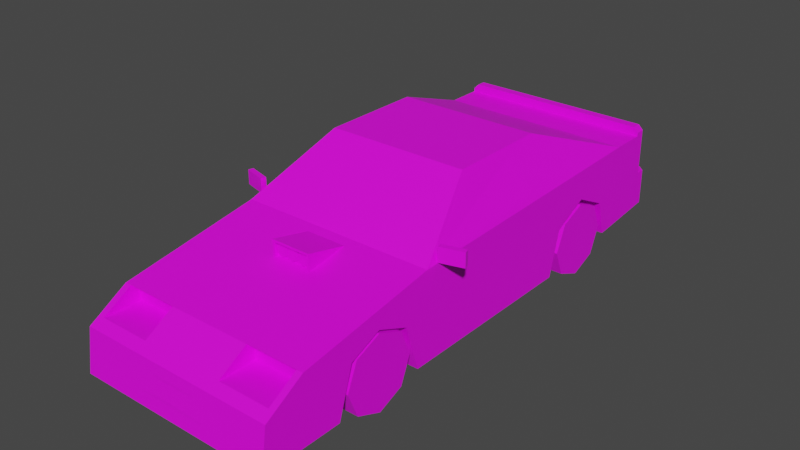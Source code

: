 # Source: Veh_Muscle_Car_03_Blue.blend  (saved by Blender 2.90.8; exported with 4.5.12 LTS)
import bpy
from mathutils import Matrix  # noqa: F401  (used for matrix-valued properties, if any)

bpy.ops.wm.read_factory_settings(use_empty=True)
scene = bpy.context.scene
scene.name = 'Scene'

# ---- collections
col_collection = bpy.data.collections.new('Collection'); scene.collection.children.link(col_collection)

# ---- images (referenced by path relative to the original .blend; pixels are not part of the script)
import os
ASSET_DIR = os.environ.get("B2B_ASSET_DIR", "")  # directory of the original .blend (textures are referenced by path, not embedded)
HERE = os.path.dirname(os.path.abspath(__file__))  # packed textures are extracted next to this script under _unpacked/

def load_image(name, relpath, width, height, colorspace="sRGB"):
    """Load a texture the original file referenced (path relative to the .blend, or extracted next to this script)."""
    p = next((c for c in (os.path.join(HERE, relpath), os.path.join(ASSET_DIR, relpath)) if relpath and os.path.exists(c)), "")
    if p:
        img = bpy.data.images.load(p, check_existing=True)
        img.name = name
    else:  # same state as the original file: an image datablock whose file is absent (Cycles renders it pink)
        img = bpy.data.images.new(name, width, height)
        img.source = "FILE"
        img.filepath = "//" + (relpath or name)
    img.colorspace_settings.name = colorspace
    return img
img_city_vehicles_pallete_png = load_image('city_vehicles_pallete.png', 'city_vehicles_pallete.png', 1024, 1024, 'sRGB')

# ---- materials (node trees are filled in below, after node groups)
mat_material_001 = bpy.data.materials.new('Material.001')
mat_material_001.use_transparent_shadow = False

# ---- material node trees
mat_material_001.use_nodes = True; mat_material_001.node_tree.nodes.clear()
_N = mat_material_001.node_tree.nodes; _L = mat_material_001.node_tree.links
n0 = _N.new('ShaderNodeBsdfPrincipled'); n0.name = 'Principled BSDF'; n0.location = (10, 300)
n0.distribution = 'GGX'
n0.subsurface_method = 'BURLEY'
n0.inputs[3].default_value = 1.45
n0.inputs[27].default_value = (0.0, 0.0, 0.0, 1.0)
n0.inputs[28].default_value = 1.0
n1 = _N.new('ShaderNodeOutputMaterial'); n1.name = 'Material Output'; n1.location = (300, 300)
n2 = _N.new('ShaderNodeTexImage'); n2.name = 'Image Texture'; n2.location = (-329, 48)
n2.image = img_city_vehicles_pallete_png
n2.interpolation = 'Closest'
_L.new(n0.outputs[0], n1.inputs[0])
_L.new(n2.outputs[0], n0.inputs[0])
n1.is_active_output = True

# ---- world
world_world = bpy.data.worlds.new('World'); scene.world = world_world
world_world.use_nodes = True; world_world.node_tree.nodes.clear()
_N = world_world.node_tree.nodes; _L = world_world.node_tree.links
n0 = _N.new('ShaderNodeOutputWorld'); n0.name = 'World Output'; n0.location = (300, 300)
n1 = _N.new('ShaderNodeBackground'); n1.name = 'Background'; n1.location = (10, 300)
n1.inputs[0].default_value = (0.05088, 0.05088, 0.05088, 1.0)
_L.new(n1.outputs[0], n0.inputs[0])
n0.is_active_output = True
world_world.color = (0.05088, 0.05088, 0.05088)
world_world.use_sun_shadow = False
world_world.sun_shadow_jitter_overblur = 0.0

# ---- meshes
me_plane = bpy.data.meshes.new('Plane')
me_plane.from_pydata([(0.308, -0.997, 0.3208), (0.308, -0.8365, 0.3893), (0.308, -0.6726, 0.3208), (0.308, 0.4506, 0.3134), (0.308, 0.6324, 0.4017), (0.308, 0.8141, 0.3134), (0.5044, -1.481, 0.08363), (0.5044, 1.187, 0.5633), (0.5044, 1.187, 0.1604), (0.489, -0.4472, 0.5548), (0.5044, -0.5428, 0.08363), (0.5044, -0.1356, 0.08363), (0.3783, -0.126, 0.7559), (0.5044, 0.9575, 0.1379), (0.4456, 0.8427, 0.607), (0.3395, 0.4116, 0.771), (0.5044, 0.3885, 0.08363), (0.5044, -1.255, 0.4128), (0.5044, -1.451, 0.2965), (0.4729, -1.255, 0.4128), (0.2111, -1.255, 0.4128), (0.2111, -1.402, 0.3255), (0.4729, -1.402, 0.3255), (0.4601, -1.215, 0.3999), (0.224, -1.215, 0.3999), (0.224, -1.215, 0.3384), (0.4601, -1.215, 0.3384), (0.5044, 0.6324, 0.4017), (0.5044, 0.8141, 0.3134), (0.5044, 0.4506, 0.3134), (0.308, 0.6331, 0.1072), (0.308, 0.8653, 0.1291), (0.5044, 0.8653, 0.1291), (0.308, 0.39, 0.08377), (0.5044, 0.39, 0.08377), (0.5044, -0.8365, 0.3893), (0.5044, -0.6726, 0.3208), (0.5044, -0.997, 0.3208), (0.308, -0.8365, 0.08363), (0.308, -0.5984, 0.08363), (0.5044, -0.5984, 0.08363), (0.308, -1.071, 0.08363), (0.5044, -1.071, 0.08363), (0.4729, -1.215, 0.4128), (0.2111, -1.215, 0.4128), (0.2111, -1.215, 0.3255), (0.4729, -1.215, 0.3255), (0.3338, -1.215, 0.3999), (0.3338, -1.215, 0.3384), (0.3556, -1.215, 0.3384), (0.3556, -1.215, 0.3999), (0.378, 0.2091, 0.7558), (0.4895, 0.2091, 0.5728), (0.5044, 0.3156, 0.08363), (0.3409, -0.1608, 0.7658), (0.4647, -0.5176, 0.5428), (0.3632, 0.3156, 0.7816), (0.5044, 0.3156, 0.5478), (0.3632, -0.1356, 0.7816), (0.5044, -0.5428, 0.527), (0.5044, 1.187, 0.3457), (0.4686, 1.267, 0.1679), (0.5044, 1.232, 0.1646), (0.5044, 1.232, 0.3457), (0.4686, 1.267, 0.3457), (0.5044, 1.139, 0.5633), (0.4796, 1.187, 0.6068), (0.5044, 1.187, 0.5819), (0.5044, 1.139, 0.5819), (0.4796, 1.139, 0.6068), (0.4646, 1.187, 0.5321), (0.4646, 1.187, 0.4032), (0.07784, 1.267, 0.2158), (0.07784, 1.267, 0.3045), (0.5044, 0.9575, 0.5633), (0.3632, 0.3838, 0.7816), (0.5044, -1.286, 0.2796), (0.5044, -1.286, 0.2446), (0.5044, -1.191, 0.2446), (0.5044, -1.191, 0.2796), (0.3001, -1.466, 0.1881), (0.3001, -1.472, 0.1464), (0.4057, -1.472, 0.1464), (0.4057, -1.466, 0.1881), (0.1465, -1.458, 0.2475), (0.2405, -1.472, 0.1464), (0.07798, -1.459, 0.2348), (0.07798, -1.471, 0.1593), (0.4646, 1.17, 0.5321), (0.4646, 1.17, 0.4032), (0.2822, 1.17, 0.5138), (0.3222, 1.17, 0.4907), (0.2422, 1.17, 0.4907), (0.2422, 1.17, 0.4445), (0.3222, 1.17, 0.4445), (0.2822, 1.17, 0.4214), (0.3877, 1.17, 0.5097), (0.4206, 1.17, 0.4907), (0.3806, 1.17, 0.5138), (0.3406, 1.17, 0.4907), (0.3591, 1.17, 0.5015), (0.3406, 1.17, 0.4445), (0.4206, 1.17, 0.4445), (0.3806, 1.17, 0.4214), (0.3788, 1.17, 0.4676), (0.2822, 1.17, 0.4676), (0.5044, 1.009, 0.3347), (0.5044, 1.009, 0.2993), (0.5044, 1.111, 0.2993), (0.5044, 1.111, 0.3347), (-0.308, -0.997, 0.3208), (-0.308, -0.8365, 0.3893), (-0.308, -0.6726, 0.3208), (-0.308, 0.4506, 0.3134), (-0.308, 0.6324, 0.4017), (-0.308, 0.8141, 0.3134), (-0.5044, -1.481, 0.08363), (-0.5044, 1.187, 0.5633), (-0.5044, 1.187, 0.1604), (-0.489, -0.4472, 0.5548), (-0.5044, -0.5428, 0.08363), (-0.5044, -0.1356, 0.08363), (-0.3783, -0.126, 0.7559), (-0.5044, 0.9575, 0.1379), (-0.4456, 0.8427, 0.607), (-0.3395, 0.4116, 0.771), (-0.5044, 0.3885, 0.08363), (0.0, -1.481, 0.08363), (0.0, 1.187, 0.5633), (0.0, 1.187, 0.1604), (0.0, -0.5428, 0.527), (0.0, -0.5428, 0.08363), (0.0, -0.1356, 0.08363), (0.0, -0.1356, 0.7816), (0.0, 0.9575, 0.1379), (0.0, 0.9575, 0.5633), (0.0, 0.3838, 0.7816), (0.0, 0.3885, 0.08363), (-0.5044, -1.255, 0.4128), (-0.5044, -1.451, 0.2965), (0.0, -1.451, 0.2965), (0.0, -1.255, 0.4128), (-0.4729, -1.255, 0.4128), (-0.2111, -1.255, 0.4128), (-0.2111, -1.402, 0.3255), (-0.4729, -1.402, 0.3255), (-0.4601, -1.215, 0.3999), (-0.224, -1.215, 0.3999), (-0.224, -1.215, 0.3384), (-0.4601, -1.215, 0.3384), (-0.5044, 0.6324, 0.4017), (-0.5044, 0.8141, 0.3134), (-0.5044, 0.4506, 0.3134), (-0.308, 0.6331, 0.1072), (-0.308, 0.8653, 0.1291), (-0.5044, 0.8653, 0.1291), (-0.308, 0.39, 0.08377), (-0.5044, 0.39, 0.08377), (-0.5044, -0.8365, 0.3893), (-0.5044, -0.6726, 0.3208), (-0.5044, -0.997, 0.3208), (-0.308, -0.8365, 0.08363), (-0.308, -0.5984, 0.08363), (-0.5044, -0.5984, 0.08363), (-0.308, -1.071, 0.08363), (-0.5044, -1.071, 0.08363), (-0.4729, -1.215, 0.4128), (-0.2111, -1.215, 0.4128), (-0.2111, -1.215, 0.3255), (-0.4729, -1.215, 0.3255), (-0.3338, -1.215, 0.3999), (-0.3338, -1.215, 0.3384), (-0.3556, -1.215, 0.3384), (-0.3556, -1.215, 0.3999), (-0.378, 0.2091, 0.7558), (-0.4895, 0.2091, 0.5728), (-0.5044, 0.3156, 0.08363), (-0.3409, -0.1608, 0.7658), (-0.4647, -0.5176, 0.5428), (-0.3632, 0.3156, 0.7816), (-0.5044, 0.3156, 0.5478), (-0.3632, -0.1356, 0.7816), (-0.5044, -0.5428, 0.527), (0.0, -0.1608, 0.7658), (0.0, -0.5176, 0.5428), (-0.5044, 1.187, 0.3457), (0.0, 1.187, 0.3457), (0.0, 1.267, 0.1679), (0.0, 1.267, 0.3457), (-0.4686, 1.267, 0.1679), (-0.5044, 1.232, 0.1646), (-0.5044, 1.232, 0.3457), (-0.4686, 1.267, 0.3457), (-0.5044, 1.139, 0.5633), (0.0, 1.139, 0.5633), (0.0, 1.187, 0.6068), (0.0, 1.139, 0.6068), (-0.4796, 1.187, 0.6068), (-0.5044, 1.187, 0.5819), (-0.5044, 1.139, 0.5819), (-0.4796, 1.139, 0.6068), (0.0, 1.187, 0.4032), (0.0, 1.187, 0.5321), (-0.4646, 1.187, 0.5321), (-0.4646, 1.187, 0.4032), (0.0, 1.139, 0.5819), (-0.07784, 1.267, 0.2158), (-0.07784, 1.267, 0.3045), (0.0, 1.267, 0.3045), (0.0, 1.267, 0.2158), (-0.5044, 0.9575, 0.5633), (-0.3632, 0.3838, 0.7816), (0.0, 0.8427, 0.607), (0.0, 0.4116, 0.771), (-0.5044, -1.286, 0.2796), (-0.5044, -1.286, 0.2446), (-0.5044, -1.191, 0.2446), (-0.5044, -1.191, 0.2796), (-0.3001, -1.466, 0.1881), (-0.3001, -1.472, 0.1464), (-0.4057, -1.472, 0.1464), (-0.4057, -1.466, 0.1881), (0.0, -1.458, 0.2475), (0.0, -1.472, 0.1464), (-0.1465, -1.458, 0.2475), (-0.2405, -1.472, 0.1464), (0.0, -1.459, 0.2348), (0.0, -1.471, 0.1593), (-0.07798, -1.459, 0.2348), (-0.07798, -1.471, 0.1593), (0.0, 1.17, 0.4032), (0.0, 1.17, 0.5321), (-0.4646, 1.17, 0.5321), (-0.4646, 1.17, 0.4032), (-0.2822, 1.17, 0.5138), (-0.3222, 1.17, 0.4907), (-0.2422, 1.17, 0.4907), (-0.2422, 1.17, 0.4445), (-0.3222, 1.17, 0.4445), (-0.2822, 1.17, 0.4214), (-0.3877, 1.17, 0.5097), (-0.4206, 1.17, 0.4907), (-0.3806, 1.17, 0.5138), (-0.3406, 1.17, 0.4907), (-0.3591, 1.17, 0.5015), (-0.3406, 1.17, 0.4445), (-0.4206, 1.17, 0.4445), (-0.3806, 1.17, 0.4214), (-0.3788, 1.17, 0.4676), (-0.2822, 1.17, 0.4676), (-0.5044, 1.009, 0.3347), (-0.5044, 1.009, 0.2993), (-0.5044, 1.111, 0.2993), (-0.5044, 1.111, 0.3347), (0.5047, -0.4788, 0.5333), (0.5047, -0.4788, 0.6061), (0.4976, -0.4532, 0.5333), (0.4976, -0.4532, 0.6061), (0.6204, -0.4464, 0.5333), (0.6204, -0.4464, 0.6061), (0.6132, -0.4209, 0.5333), (0.6132, -0.4209, 0.6061), (-0.5047, -0.4788, 0.5333), (-0.5047, -0.4788, 0.6061), (-0.4976, -0.4532, 0.5333), (-0.4976, -0.4532, 0.6061), (-0.6204, -0.4464, 0.5333), (-0.6204, -0.4464, 0.6061), (-0.6132, -0.4209, 0.5333), (-0.6132, -0.4209, 0.6061), (-0.0592, -0.791, 0.5223), (-0.0592, -0.791, 0.5539), (-0.03182, -0.791, 0.5381), (-0.03182, -0.791, 0.5065), (-0.0592, -0.791, 0.4906), (-0.08658, -0.791, 0.5065), (-0.08658, -0.791, 0.5381), (0.0002386, -0.791, 0.5223), (0.0002386, -0.791, 0.5539), (0.02762, -0.791, 0.5381), (0.02762, -0.791, 0.5065), (0.0002386, -0.791, 0.4906), (-0.02714, -0.791, 0.5065), (-0.02714, -0.791, 0.5381), (0.05908, -0.791, 0.5223), (0.05908, -0.791, 0.5539), (0.08645, -0.791, 0.5381), (0.08645, -0.791, 0.5065), (0.05908, -0.791, 0.4906), (0.0317, -0.791, 0.5065), (0.0317, -0.791, 0.5381), (-0.1028, -0.8033, 0.4771), (-0.09132, -0.8033, 0.5559), (-0.1028, -0.5918, 0.5107), (-0.1028, -0.5918, 0.5187), (0.1028, -0.8033, 0.4771), (0.09132, -0.8033, 0.5559), (0.1028, -0.5918, 0.5107), (0.1028, -0.5918, 0.5187), (-0.1028, -0.8033, 0.5674), (-0.09132, -0.8033, 0.4839), (0.1028, -0.8033, 0.5674), (0.09132, -0.8033, 0.4839), (-0.09132, -0.7843, 0.4872), (0.09132, -0.7843, 0.4872), (-0.09132, -0.7843, 0.5559), (0.09132, -0.7843, 0.5559), (0.08645, -0.7843, 0.5381), (0.05908, -0.7843, 0.5539), (0.0317, -0.7843, 0.5381), (0.08645, -0.7843, 0.5065), (0.0317, -0.7843, 0.534), (0.0317, -0.7843, 0.5065), (0.05908, -0.7843, 0.4906), (0.02762, -0.7843, 0.5381), (0.0002386, -0.7843, 0.5539), (-0.02714, -0.7843, 0.5381), (-0.01867, -0.7843, 0.543), (0.02762, -0.7843, 0.5065), (-0.02714, -0.7843, 0.5065), (0.02762, -0.7843, 0.5347), (0.0002386, -0.7843, 0.4906), (-0.03182, -0.7843, 0.5381), (-0.0592, -0.7843, 0.5539), (-0.04998, -0.7843, 0.5485), (-0.08658, -0.7843, 0.5381), (-0.06406, -0.7843, 0.5511), (-0.03182, -0.7843, 0.5065), (-0.08658, -0.7843, 0.5065), (-0.0592, -0.7843, 0.4906)], [], [(0, 1, 35, 37), (1, 2, 36, 35), (2, 39, 40, 36), (3, 4, 27, 29), (4, 5, 28, 27), (5, 31, 32, 28), (74, 13, 107, 106, 109, 60, 7, 65), (6, 18, 83, 82, 81, 127), (11, 53, 57, 59, 10), (15, 14, 212, 213), (7, 60, 186, 201, 71, 70, 202, 128), (17, 18, 77, 76, 79, 78, 42, 37, 35, 36, 40, 10, 59), (11, 10, 131, 132), (16, 53, 11, 132, 137), (55, 54, 183, 184), (74, 65, 194, 135), (58, 56, 75, 136, 133), (13, 32, 31, 30, 33, 34, 16, 137, 134), (8, 13, 134, 129), (9, 52, 51, 12), (140, 18, 17, 19, 22, 21, 20, 141), (17, 59, 130, 141, 20, 19), (24, 25, 48, 47), (22, 19, 43, 46), (20, 21, 45, 44), (21, 22, 46, 45), (19, 20, 44, 43), (30, 3, 33), (30, 4, 3), (30, 5, 4), (33, 3, 29, 34), (31, 5, 30), (38, 0, 41), (38, 1, 0), (38, 2, 1), (41, 0, 37, 42), (39, 2, 38), (10, 40, 39, 38, 41, 42, 6, 127, 131), (24, 47, 50, 23, 43, 44), (25, 24, 44, 45), (26, 49, 48, 25, 45, 46), (23, 26, 46, 43), (47, 48, 49, 50), (50, 49, 26, 23), (57, 53, 16, 34, 29, 27, 28, 32, 13, 74), (56, 57, 74, 75), (9, 12, 58, 59), (12, 51, 56, 58), (52, 9, 59, 57), (51, 52, 57, 56), (54, 55, 59, 58), (55, 184, 130, 59), (183, 54, 58, 133), (60, 8, 62, 63), (186, 60, 63, 64, 188), (188, 64, 61, 187, 209, 72, 73, 208), (61, 64, 63, 62), (8, 129, 187, 61, 62), (65, 7, 67, 68), (194, 65, 68, 205), (196, 69, 66, 195), (66, 69, 68, 67), (7, 128, 195, 66, 67), (205, 68, 69, 196), (70, 71, 89, 88), (202, 70, 88, 231), (71, 201, 230, 89), (208, 73, 72, 209), (14, 15, 75, 74), (15, 213, 136, 75), (212, 14, 74, 135), (42, 78, 77, 18, 6), (78, 79, 76, 77), (127, 81, 80, 83, 18, 140, 222, 84, 85, 223), (80, 81, 82, 83), (223, 85, 84, 222, 226, 86, 87, 227), (227, 87, 86, 226), (231, 88, 96, 98, 100, 91, 90, 92), (93, 95, 94, 91, 100, 99, 101, 103, 102, 97, 96, 88, 89, 230, 231, 92), (97, 102, 104), (102, 103, 104), (90, 91, 105), (103, 101, 104), (96, 97, 104), (92, 90, 105), (98, 96, 104), (93, 92, 105), (99, 100, 104), (91, 94, 105), (100, 98, 104), (94, 95, 105), (101, 99, 104), (95, 93, 105), (60, 109, 108, 107, 13, 8), (108, 109, 106, 107), (110, 160, 158, 111), (111, 158, 159, 112), (112, 159, 163, 162), (113, 152, 150, 114), (114, 150, 151, 115), (115, 151, 155, 154), (210, 193, 117, 185, 253, 250, 251, 123), (116, 127, 219, 220, 221, 139), (121, 120, 182, 180, 176), (125, 213, 212, 124), (117, 128, 202, 203, 204, 201, 186, 185), (138, 182, 120, 163, 159, 158, 160, 165, 216, 217, 214, 215, 139), (121, 132, 131, 120), (126, 137, 132, 121, 176), (178, 184, 183, 177), (210, 135, 194, 193), (181, 133, 136, 211, 179), (123, 134, 137, 126, 157, 156, 153, 154, 155), (118, 129, 134, 123), (119, 122, 174, 175), (140, 141, 143, 144, 145, 142, 138, 139), (138, 142, 143, 141, 130, 182), (147, 170, 171, 148), (145, 169, 166, 142), (143, 167, 168, 144), (144, 168, 169, 145), (142, 166, 167, 143), (153, 156, 113), (153, 113, 114), (153, 114, 115), (156, 157, 152, 113), (154, 153, 115), (161, 164, 110), (161, 110, 111), (161, 111, 112), (164, 165, 160, 110), (162, 161, 112), (120, 131, 127, 116, 165, 164, 161, 162, 163), (147, 167, 166, 146, 173, 170), (148, 168, 167, 147), (149, 169, 168, 148, 171, 172), (146, 166, 169, 149), (170, 173, 172, 171), (173, 146, 149, 172), (180, 210, 123, 155, 151, 150, 152, 157, 126, 176), (179, 211, 210, 180), (119, 182, 181, 122), (122, 181, 179, 174), (175, 180, 182, 119), (174, 179, 180, 175), (177, 181, 182, 178), (178, 182, 130, 184), (183, 133, 181, 177), (185, 191, 190, 118), (186, 188, 192, 191, 185), (188, 208, 207, 206, 209, 187, 189, 192), (189, 190, 191, 192), (118, 190, 189, 187, 129), (193, 199, 198, 117), (194, 205, 199, 193), (196, 195, 197, 200), (197, 198, 199, 200), (117, 198, 197, 195, 128), (205, 196, 200, 199), (203, 232, 233, 204), (202, 231, 232, 203), (204, 233, 230, 201), (208, 209, 206, 207), (124, 210, 211, 125), (125, 211, 136, 213), (212, 135, 210, 124), (165, 116, 139, 215, 216), (216, 215, 214, 217), (127, 223, 225, 224, 222, 140, 139, 221, 218, 219), (218, 221, 220, 219), (223, 227, 229, 228, 226, 222, 224, 225), (227, 226, 228, 229), (231, 236, 234, 235, 244, 242, 240, 232), (237, 236, 231, 230, 233, 232, 240, 241, 246, 247, 245, 243, 244, 235, 238, 239), (241, 248, 246), (246, 248, 247), (234, 249, 235), (247, 248, 245), (240, 248, 241), (236, 249, 234), (242, 248, 240), (237, 249, 236), (243, 248, 244), (235, 249, 238), (244, 248, 242), (238, 249, 239), (245, 248, 243), (239, 249, 237), (185, 118, 123, 251, 252, 253), (252, 251, 250, 253), (254, 255, 257, 256), (256, 257, 261, 260), (260, 261, 259, 258), (258, 259, 255, 254), (256, 260, 258, 254), (261, 257, 255, 259), (262, 264, 265, 263), (264, 268, 269, 265), (268, 266, 267, 269), (266, 262, 263, 267), (264, 262, 266, 268), (269, 267, 263, 265), (270, 272, 271), (271, 272, 322, 324, 323), (270, 273, 272), (272, 273, 327, 322), (270, 274, 273), (273, 274, 329, 327), (270, 275, 274), (274, 275, 328, 329), (270, 276, 275), (275, 276, 325, 328), (270, 271, 276), (276, 271, 323, 326, 325), (277, 279, 278), (278, 279, 314, 315), (277, 280, 279), (279, 280, 318, 320, 314), (277, 281, 280), (280, 281, 321, 318), (277, 282, 281), (281, 282, 319, 321), (277, 283, 282), (282, 283, 316, 319), (277, 278, 283), (283, 278, 315, 317, 316), (284, 286, 285), (285, 286, 307, 308), (284, 287, 286), (286, 287, 310, 307), (284, 288, 287), (287, 288, 313, 310), (284, 289, 288), (288, 289, 312, 313), (284, 290, 289), (289, 290, 309, 311, 312), (284, 285, 290), (290, 285, 308, 309), (291, 299, 294, 293), (293, 294, 298, 297), (297, 298, 301, 295), (296, 292, 305, 306), (298, 294, 299, 301), (300, 292, 299, 291), (296, 302, 295, 301), (302, 300, 291, 295), (292, 296, 301, 299), (304, 306, 307, 310, 313, 312, 311, 320, 318, 321, 319, 316, 317, 324, 322, 327, 329, 328, 325, 326, 305, 303), (302, 296, 306, 304), (292, 300, 303, 305), (300, 302, 304, 303), (305, 326, 323, 324, 317, 315, 314, 320, 311, 309, 308, 307, 306)])
_uv = me_plane.uv_layers.new(name='UVMap')
_uv.uv.foreach_set('vector', [0.2065, 0.04936, 0.2065, 0.04859, 0.2074, 0.04859, 0.2074, 0.04936, 0.2065, 0.04859, 0.2065, 0.04782, 0.2074, 0.04782, 0.2074, 0.04859, 0.2195, 0.04756, 0.2195, 0.04868, 0.2186, 0.04868, 0.2186, 0.04756, 0.2065, 0.04782, 0.2065, 0.04695, 0.2074, 0.04695, 0.2074, 0.04782, 0.2065, 0.04695, 0.2065, 0.0461, 0.2074, 0.0461, 0.2074, 0.04695, 0.2111, 0.05029, 0.2102, 0.05029, 0.2102, 0.04935, 0.2111, 0.04935, 0.7836, 0.4782, 0.7811, 0.4782, 0.782, 0.4779, 0.7822, 0.4779, 0.7822, 0.4773, 0.7823, 0.4768, 0.7836, 0.4768, 0.7836, 0.4771, 0.7776, 0.4978, 0.7764, 0.4978, 0.777, 0.4972, 0.7773, 0.4972, 0.7773, 0.4966, 0.7776, 0.4948, 0.7808, 0.4846, 0.7808, 0.4819, 0.7835, 0.4819, 0.7834, 0.487, 0.7808, 0.487, 0.1113, 0.03949, 0.1105, 0.03634, 0.1138, 0.03634, 0.1138, 0.03949, 0.7761, 0.4978, 0.7749, 0.4978, 0.7749, 0.4948, 0.7752, 0.4948, 0.7752, 0.4976, 0.776, 0.4976, 0.776, 0.4948, 0.7761, 0.4948, 0.7827, 0.4912, 0.782, 0.4923, 0.7817, 0.4914, 0.7819, 0.4914, 0.7819, 0.4908, 0.7817, 0.4908, 0.7808, 0.4901, 0.7822, 0.4897, 0.7826, 0.4887, 0.7822, 0.4878, 0.7808, 0.4873, 0.7808, 0.487, 0.7834, 0.487, 0.2137, 0.03997, 0.2137, 0.03756, 0.2167, 0.03756, 0.2167, 0.03997, 0.2137, 0.04308, 0.2137, 0.04265, 0.2137, 0.03997, 0.2167, 0.03997, 0.2167, 0.04308, 0.1103, 0.04652, 0.1112, 0.04376, 0.1138, 0.04376, 0.1138, 0.04652, 0.7749, 0.4776, 0.7749, 0.4766, 0.7778, 0.4766, 0.7778, 0.4776, 0.7757, 0.484, 0.7757, 0.4813, 0.7757, 0.4809, 0.7778, 0.4809, 0.7778, 0.484, 0.2137, 0.04646, 0.2137, 0.04591, 0.2149, 0.04591, 0.2149, 0.04453, 0.2149, 0.04309, 0.2137, 0.04309, 0.2137, 0.04308, 0.2167, 0.04308, 0.2167, 0.04646, 0.2137, 0.04782, 0.2137, 0.04646, 0.2167, 0.04646, 0.2167, 0.04782, 0.121, 0.04669, 0.1212, 0.04179, 0.1226, 0.04179, 0.1226, 0.0443, 0.7778, 0.4919, 0.7749, 0.4919, 0.7749, 0.4907, 0.775, 0.4907, 0.775, 0.4916, 0.7766, 0.4916, 0.7766, 0.4907, 0.7778, 0.4907, 0.7749, 0.4907, 0.7749, 0.4864, 0.7778, 0.4864, 0.7778, 0.4907, 0.7766, 0.4907, 0.775, 0.4907, 0.9701, 0.4917, 0.9711, 0.4917, 0.9711, 0.4934, 0.9701, 0.4934, 0.1493, 0.03625, 0.1489, 0.03556, 0.1489, 0.03536, 0.1493, 0.03536, 0.1451, 0.0358, 0.1455, 0.0351, 0.1455, 0.03599, 0.1451, 0.03599, 0.1471, 0.0319, 0.1458, 0.0319, 0.1458, 0.03102, 0.1471, 0.03102, 0.1502, 0.03439, 0.1502, 0.03564, 0.15, 0.03564, 0.15, 0.03439, 0.2156, 0.04708, 0.2145, 0.04631, 0.2156, 0.04592, 0.2156, 0.04708, 0.2142, 0.04721, 0.2145, 0.04631, 0.2156, 0.04708, 0.2147, 0.04803, 0.2142, 0.04721, 0.2203, 0.04374, 0.2203, 0.04482, 0.2194, 0.04482, 0.2194, 0.04374, 0.2156, 0.04819, 0.2147, 0.04803, 0.2156, 0.04708, 0.2117, 0.0465, 0.2106, 0.04574, 0.2117, 0.04539, 0.2117, 0.0465, 0.2102, 0.0465, 0.2106, 0.04574, 0.2117, 0.0465, 0.2106, 0.04728, 0.2102, 0.0465, 0.2195, 0.04868, 0.2195, 0.04979, 0.2186, 0.04979, 0.2186, 0.04868, 0.2117, 0.04763, 0.2106, 0.04728, 0.2117, 0.0465, 0.2137, 0.03756, 0.2137, 0.03723, 0.2149, 0.03723, 0.2149, 0.03581, 0.2149, 0.03442, 0.2137, 0.03442, 0.2137, 0.03199, 0.2167, 0.03199, 0.2167, 0.03756, 0.1452, 0.03291, 0.1452, 0.03343, 0.1452, 0.03354, 0.1452, 0.03403, 0.1451, 0.03409, 0.1451, 0.03285, 0.1455, 0.03291, 0.1452, 0.03291, 0.1451, 0.03285, 0.1455, 0.03285, 0.1455, 0.03403, 0.1455, 0.03354, 0.1455, 0.03343, 0.1455, 0.03291, 0.1455, 0.03285, 0.1455, 0.03409, 0.1452, 0.03403, 0.1455, 0.03403, 0.1455, 0.03409, 0.1451, 0.03409, 0.1452, 0.03343, 0.1455, 0.03343, 0.1455, 0.03354, 0.1452, 0.03354, 0.9701, 0.4938, 0.9711, 0.4938, 0.9711, 0.4955, 0.9701, 0.4955, 0.7835, 0.4819, 0.7808, 0.4819, 0.7808, 0.4815, 0.7808, 0.4815, 0.7821, 0.4811, 0.7826, 0.4801, 0.7821, 0.479, 0.781, 0.4787, 0.7811, 0.4782, 0.7836, 0.4782, 0.7849, 0.4819, 0.7835, 0.4819, 0.7836, 0.4782, 0.7849, 0.4815, 0.7835, 0.4864, 0.7847, 0.4845, 0.7849, 0.4846, 0.7834, 0.487, 0.7847, 0.4845, 0.7847, 0.4826, 0.7849, 0.4819, 0.7849, 0.4846, 0.7836, 0.4826, 0.7835, 0.4864, 0.7834, 0.487, 0.7835, 0.4819, 0.7847, 0.4826, 0.7836, 0.4826, 0.7835, 0.4819, 0.7849, 0.4819, 0.7758, 0.4841, 0.7751, 0.4863, 0.7749, 0.4864, 0.7757, 0.484, 0.7751, 0.4863, 0.7778, 0.4863, 0.7778, 0.4864, 0.7749, 0.4864, 0.7778, 0.4841, 0.7758, 0.4841, 0.7757, 0.484, 0.7778, 0.484, 0.806, 0.1167, 0.8051, 0.1167, 0.8051, 0.1165, 0.806, 0.1165, 0.8114, 0.1232, 0.8114, 0.1255, 0.8112, 0.1255, 0.811, 0.1253, 0.811, 0.1232, 0.811, 0.1187, 0.811, 0.1166, 0.8118, 0.1166, 0.8118, 0.1187, 0.8116, 0.1187, 0.8116, 0.1184, 0.8112, 0.1184, 0.8112, 0.1187, 0.8118, 0.1166, 0.811, 0.1166, 0.811, 0.1165, 0.8118, 0.1165, 0.2137, 0.04782, 0.2167, 0.04782, 0.2167, 0.0483, 0.2139, 0.0483, 0.2137, 0.04809, 0.7836, 0.4771, 0.7836, 0.4768, 0.7837, 0.4768, 0.7837, 0.4771, 0.7897, 0.4855, 0.7897, 0.4825, 0.7899, 0.4825, 0.7899, 0.4855, 0.7897, 0.4853, 0.7897, 0.4881, 0.7895, 0.4881, 0.7895, 0.4853, 0.7838, 0.4768, 0.7838, 0.4771, 0.7837, 0.4771, 0.7837, 0.4768, 0.7761, 0.4978, 0.7761, 0.4948, 0.7764, 0.4948, 0.7764, 0.4976, 0.7762, 0.4978, 0.7899, 0.4855, 0.7899, 0.4825, 0.79, 0.4826, 0.79, 0.4855, 0.141, 0.04582, 0.141, 0.04522, 0.1411, 0.04522, 0.1411, 0.04582, 0.1495, 0.0332, 0.1495, 0.03106, 0.1495, 0.03106, 0.1495, 0.0332, 0.1495, 0.03534, 0.1495, 0.0332, 0.1496, 0.0332, 0.1496, 0.03534, 0.517, 0.04265, 0.517, 0.0402, 0.5198, 0.0402, 0.5198, 0.04265, 0.7752, 0.4783, 0.7758, 0.4808, 0.7757, 0.4809, 0.7749, 0.4776, 0.7758, 0.4808, 0.7778, 0.4808, 0.7778, 0.4809, 0.7757, 0.4809, 0.7778, 0.4783, 0.7752, 0.4783, 0.7749, 0.4776, 0.7778, 0.4776, 0.7808, 0.4901, 0.7817, 0.4908, 0.7817, 0.4914, 0.782, 0.4923, 0.7808, 0.4925, 0.8779, 0.5763, 0.8785, 0.5763, 0.8785, 0.5777, 0.8779, 0.5777, 0.7776, 0.4948, 0.7773, 0.4966, 0.777, 0.4966, 0.777, 0.4972, 0.7764, 0.4978, 0.7764, 0.4948, 0.7767, 0.4948, 0.7767, 0.4957, 0.7773, 0.4962, 0.7773, 0.4948, 0.9768, 0.5123, 0.9788, 0.5123, 0.9788, 0.5174, 0.9768, 0.5174, 0.1246, 0.04758, 0.1246, 0.05681, 0.1208, 0.0532, 0.1208, 0.04758, 0.1213, 0.04758, 0.1213, 0.05057, 0.1241, 0.05057, 0.1241, 0.04758, 0.5227, 0.03737, 0.5227, 0.04539, 0.5149, 0.04539, 0.5149, 0.03737, 0.1411, 0.04519, 0.1411, 0.04304, 0.1412, 0.0434, 0.1412, 0.04343, 0.1413, 0.04353, 0.1413, 0.0437, 0.1412, 0.04388, 0.1413, 0.04407, 0.1415, 0.04407, 0.1416, 0.04388, 0.1415, 0.0437, 0.1413, 0.0437, 0.1413, 0.04353, 0.1413, 0.04362, 0.1415, 0.04362, 0.1416, 0.04343, 0.1415, 0.04325, 0.1413, 0.04325, 0.1412, 0.0434, 0.1411, 0.04304, 0.1417, 0.04304, 0.1417, 0.04519, 0.1411, 0.04519, 0.1413, 0.04407, 0.913, 0.5608, 0.9147, 0.5608, 0.9138, 0.5623, 0.9147, 0.5608, 0.9155, 0.5623, 0.9138, 0.5623, 0.9121, 0.566, 0.913, 0.5645, 0.9138, 0.566, 0.9155, 0.5623, 0.9147, 0.5638, 0.9138, 0.5623, 0.9123, 0.562, 0.913, 0.5608, 0.9138, 0.5623, 0.913, 0.5675, 0.9121, 0.566, 0.9138, 0.566, 0.9121, 0.5623, 0.9123, 0.562, 0.9138, 0.5623, 0.9147, 0.5675, 0.913, 0.5675, 0.9138, 0.566, 0.913, 0.5638, 0.9126, 0.5631, 0.9138, 0.5623, 0.913, 0.5645, 0.9147, 0.5645, 0.9138, 0.566, 0.9126, 0.5631, 0.9121, 0.5623, 0.9138, 0.5623, 0.9147, 0.5645, 0.9155, 0.566, 0.9138, 0.566, 0.9147, 0.5638, 0.913, 0.5638, 0.9138, 0.5623, 0.9155, 0.566, 0.9147, 0.5675, 0.9138, 0.566, 0.7823, 0.4768, 0.7822, 0.4773, 0.782, 0.4773, 0.782, 0.4779, 0.7811, 0.4782, 0.7812, 0.4768, 0.8735, 0.5696, 0.8741, 0.5696, 0.8741, 0.5712, 0.8735, 0.5712, 0.2195, 0.04746, 0.2186, 0.04746, 0.2186, 0.0467, 0.2195, 0.0467, 0.2195, 0.0467, 0.2186, 0.0467, 0.2186, 0.04592, 0.2195, 0.04592, 0.2158, 0.04819, 0.2168, 0.04819, 0.2168, 0.04931, 0.2158, 0.04931, 0.2102, 0.04763, 0.2112, 0.04763, 0.2112, 0.0485, 0.2102, 0.0485, 0.2102, 0.0485, 0.2112, 0.0485, 0.2112, 0.04935, 0.2102, 0.04935, 0.2167, 0.04931, 0.2167, 0.05024, 0.2158, 0.05024, 0.2158, 0.04931, 0.7862, 0.4782, 0.7862, 0.4771, 0.7862, 0.4768, 0.7875, 0.4768, 0.7875, 0.4773, 0.7875, 0.4779, 0.7877, 0.4779, 0.7887, 0.4782, 0.7776, 0.4919, 0.7776, 0.4948, 0.7773, 0.4931, 0.7773, 0.4924, 0.777, 0.4924, 0.7764, 0.4919, 0.789, 0.4846, 0.789, 0.487, 0.7864, 0.487, 0.7863, 0.4819, 0.789, 0.4819, 0.1163, 0.03949, 0.1138, 0.03949, 0.1138, 0.03634, 0.1171, 0.03634, 0.7761, 0.4919, 0.7761, 0.4948, 0.776, 0.4948, 0.776, 0.4921, 0.7752, 0.4921, 0.7752, 0.4948, 0.7749, 0.4948, 0.7749, 0.4919, 0.7871, 0.4912, 0.7864, 0.487, 0.789, 0.487, 0.789, 0.4873, 0.7876, 0.4878, 0.7872, 0.4887, 0.7876, 0.4897, 0.789, 0.4901, 0.7881, 0.4908, 0.7878, 0.4908, 0.7878, 0.4914, 0.7881, 0.4914, 0.7878, 0.4923, 0.2197, 0.03997, 0.2167, 0.03997, 0.2167, 0.03756, 0.2197, 0.03756, 0.2197, 0.04308, 0.2167, 0.04308, 0.2167, 0.03997, 0.2197, 0.03997, 0.2197, 0.04265, 0.1172, 0.04652, 0.1138, 0.04652, 0.1138, 0.04376, 0.1163, 0.04376, 0.7808, 0.4776, 0.7778, 0.4776, 0.7778, 0.4766, 0.7808, 0.4766, 0.7799, 0.484, 0.7778, 0.484, 0.7778, 0.4809, 0.7799, 0.4809, 0.7799, 0.4813, 0.2197, 0.04646, 0.2167, 0.04646, 0.2167, 0.04308, 0.2197, 0.04308, 0.2197, 0.04309, 0.2185, 0.04309, 0.2185, 0.04453, 0.2185, 0.04591, 0.2197, 0.04591, 0.2197, 0.04782, 0.2167, 0.04782, 0.2167, 0.04646, 0.2197, 0.04646, 0.1245, 0.04669, 0.1229, 0.0443, 0.1229, 0.04179, 0.1243, 0.04179, 0.7778, 0.4919, 0.7778, 0.4907, 0.7791, 0.4907, 0.7791, 0.4916, 0.7806, 0.4916, 0.7806, 0.4907, 0.7808, 0.4907, 0.7808, 0.4919, 0.7808, 0.4907, 0.7806, 0.4907, 0.7791, 0.4907, 0.7778, 0.4907, 0.7778, 0.4864, 0.7808, 0.4864, 0.9867, 0.4931, 0.9867, 0.4913, 0.9877, 0.4913, 0.9877, 0.4931, 0.1579, 0.02798, 0.1579, 0.02709, 0.1583, 0.02709, 0.1583, 0.02728, 0.1489, 0.03645, 0.1489, 0.03625, 0.1493, 0.03625, 0.1493, 0.03714, 0.1491, 0.0319, 0.1491, 0.03102, 0.1503, 0.03102, 0.1503, 0.0319, 0.1547, 0.03619, 0.1545, 0.03619, 0.1545, 0.03494, 0.1547, 0.03494, 0.217, 0.04703, 0.217, 0.04819, 0.2159, 0.0478, 0.217, 0.04703, 0.2159, 0.0478, 0.2156, 0.0469, 0.217, 0.04703, 0.2156, 0.0469, 0.2161, 0.04608, 0.2203, 0.0459, 0.2194, 0.0459, 0.2194, 0.04482, 0.2203, 0.04482, 0.217, 0.04592, 0.217, 0.04703, 0.2161, 0.04608, 0.2142, 0.04705, 0.2142, 0.04816, 0.2131, 0.04781, 0.2142, 0.04705, 0.2131, 0.04781, 0.2128, 0.04705, 0.2142, 0.04705, 0.2128, 0.04705, 0.2131, 0.04627, 0.2194, 0.04263, 0.2203, 0.04263, 0.2203, 0.04374, 0.2194, 0.04374, 0.2142, 0.04592, 0.2142, 0.04705, 0.2131, 0.04627, 0.2197, 0.03756, 0.2167, 0.03756, 0.2167, 0.03199, 0.2197, 0.03199, 0.2197, 0.03442, 0.2185, 0.03442, 0.2185, 0.03581, 0.2185, 0.03723, 0.2197, 0.03723, 0.15, 0.03333, 0.15, 0.03339, 0.15, 0.03214, 0.15, 0.03221, 0.15, 0.0327, 0.15, 0.0328, 0.1503, 0.03333, 0.1504, 0.03339, 0.15, 0.03339, 0.15, 0.03333, 0.1503, 0.03221, 0.1504, 0.03214, 0.1504, 0.03339, 0.1503, 0.03333, 0.1503, 0.0328, 0.1503, 0.0327, 0.15, 0.03221, 0.15, 0.03214, 0.1504, 0.03214, 0.1503, 0.03221, 0.15, 0.0328, 0.15, 0.0327, 0.1503, 0.0327, 0.1503, 0.0328, 0.9867, 0.491, 0.9867, 0.4893, 0.9877, 0.4893, 0.9877, 0.491, 0.7863, 0.4819, 0.7862, 0.4782, 0.7887, 0.4782, 0.7887, 0.4787, 0.7877, 0.479, 0.7871, 0.4801, 0.7877, 0.4811, 0.789, 0.4815, 0.789, 0.4815, 0.789, 0.4819, 0.7849, 0.4819, 0.7849, 0.4815, 0.7862, 0.4782, 0.7863, 0.4819, 0.7862, 0.4864, 0.7864, 0.487, 0.7849, 0.4846, 0.785, 0.4845, 0.785, 0.4845, 0.7849, 0.4846, 0.7849, 0.4819, 0.785, 0.4826, 0.7861, 0.4826, 0.7863, 0.4819, 0.7864, 0.487, 0.7862, 0.4864, 0.785, 0.4826, 0.7849, 0.4819, 0.7863, 0.4819, 0.7861, 0.4826, 0.7798, 0.4841, 0.7799, 0.484, 0.7808, 0.4864, 0.7805, 0.4863, 0.7805, 0.4863, 0.7808, 0.4864, 0.7778, 0.4864, 0.7778, 0.4863, 0.7778, 0.4841, 0.7778, 0.484, 0.7799, 0.484, 0.7798, 0.4841, 0.8099, 0.1167, 0.8099, 0.1165, 0.8107, 0.1165, 0.8107, 0.1167, 0.8114, 0.1232, 0.811, 0.1232, 0.811, 0.1211, 0.8112, 0.121, 0.8114, 0.121, 0.811, 0.1187, 0.8112, 0.1187, 0.8112, 0.1191, 0.8116, 0.1191, 0.8116, 0.1187, 0.8118, 0.1187, 0.8118, 0.1208, 0.811, 0.1208, 0.8118, 0.1208, 0.8118, 0.121, 0.811, 0.121, 0.811, 0.1208, 0.2197, 0.04782, 0.2197, 0.04809, 0.2195, 0.0483, 0.2167, 0.0483, 0.2167, 0.04782, 0.7862, 0.4771, 0.7861, 0.4771, 0.7861, 0.4768, 0.7862, 0.4768, 0.7897, 0.4855, 0.7899, 0.4855, 0.7899, 0.4884, 0.7897, 0.4884, 0.7897, 0.4853, 0.7895, 0.4853, 0.7895, 0.4825, 0.7897, 0.4825, 0.7859, 0.4768, 0.7861, 0.4768, 0.7861, 0.4771, 0.7859, 0.4771, 0.7761, 0.4919, 0.7762, 0.4919, 0.7764, 0.492, 0.7764, 0.4948, 0.7761, 0.4948, 0.7899, 0.4855, 0.79, 0.4855, 0.79, 0.4883, 0.7899, 0.4884, 0.142, 0.04611, 0.1419, 0.04611, 0.1419, 0.04552, 0.142, 0.04552, 0.1495, 0.0332, 0.1495, 0.0332, 0.1495, 0.03534, 0.1495, 0.03534, 0.1495, 0.03106, 0.1496, 0.03106, 0.1496, 0.0332, 0.1495, 0.0332, 0.517, 0.04265, 0.5198, 0.04265, 0.5198, 0.04509, 0.517, 0.04509, 0.7804, 0.4783, 0.7808, 0.4776, 0.7799, 0.4809, 0.7798, 0.4808, 0.7798, 0.4808, 0.7799, 0.4809, 0.7778, 0.4809, 0.7778, 0.4808, 0.7778, 0.4783, 0.7778, 0.4776, 0.7808, 0.4776, 0.7804, 0.4783, 0.789, 0.4901, 0.789, 0.4925, 0.7878, 0.4923, 0.7881, 0.4914, 0.7881, 0.4908, 0.8937, 0.5763, 0.8937, 0.5777, 0.8932, 0.5777, 0.8932, 0.5763, 0.7776, 0.4948, 0.7773, 0.4948, 0.7773, 0.4934, 0.7767, 0.494, 0.7767, 0.4948, 0.7764, 0.4948, 0.7764, 0.4919, 0.777, 0.4924, 0.777, 0.4931, 0.7773, 0.4931, 0.9768, 0.4832, 0.9768, 0.4781, 0.9788, 0.4781, 0.9788, 0.4832, 0.1246, 0.04758, 0.1241, 0.04758, 0.1241, 0.04459, 0.1213, 0.04459, 0.1213, 0.04758, 0.1208, 0.04758, 0.1208, 0.04196, 0.1246, 0.03836, 0.5227, 0.03737, 0.5149, 0.03737, 0.5149, 0.02935, 0.5227, 0.02935, 0.1411, 0.04519, 0.1413, 0.0463, 0.1412, 0.04649, 0.1413, 0.04667, 0.1413, 0.04684, 0.1412, 0.04694, 0.1412, 0.04697, 0.1411, 0.04733, 0.1415, 0.0463, 0.1413, 0.0463, 0.1411, 0.04519, 0.1417, 0.04519, 0.1417, 0.04733, 0.1411, 0.04733, 0.1412, 0.04697, 0.1413, 0.04712, 0.1415, 0.04712, 0.1416, 0.04694, 0.1415, 0.04675, 0.1413, 0.04675, 0.1413, 0.04684, 0.1413, 0.04667, 0.1415, 0.04667, 0.1416, 0.04649, 0.913, 0.5923, 0.9138, 0.5907, 0.9147, 0.5923, 0.9147, 0.5923, 0.9138, 0.5907, 0.9155, 0.5908, 0.9121, 0.5871, 0.9138, 0.5871, 0.913, 0.5886, 0.9155, 0.5908, 0.9138, 0.5907, 0.9147, 0.5893, 0.9123, 0.5911, 0.9138, 0.5907, 0.913, 0.5923, 0.913, 0.5856, 0.9138, 0.5871, 0.9121, 0.5871, 0.9121, 0.5908, 0.9138, 0.5907, 0.9123, 0.5911, 0.9147, 0.5856, 0.9138, 0.5871, 0.913, 0.5856, 0.913, 0.5893, 0.9138, 0.5907, 0.9126, 0.59, 0.913, 0.5886, 0.9138, 0.5871, 0.9147, 0.5886, 0.9126, 0.59, 0.9138, 0.5907, 0.9121, 0.5908, 0.9147, 0.5886, 0.9138, 0.5871, 0.9155, 0.5871, 0.9147, 0.5893, 0.9138, 0.5907, 0.913, 0.5893, 0.9155, 0.5871, 0.9138, 0.5871, 0.9147, 0.5856, 0.7875, 0.4768, 0.7885, 0.4768, 0.7887, 0.4782, 0.7877, 0.4779, 0.7877, 0.4773, 0.7875, 0.4773, 0.8883, 0.5696, 0.8883, 0.5712, 0.8878, 0.5712, 0.8878, 0.5696, 0.1367, 0.04071, 0.1367, 0.0414, 0.1364, 0.04139, 0.1364, 0.04071, 0.9498, 0.5102, 0.9491, 0.5102, 0.9491, 0.5091, 0.9498, 0.5091, 0.1575, 0.04082, 0.1575, 0.04151, 0.1572, 0.04151, 0.1572, 0.04082, 0.1472, 0.04155, 0.1479, 0.04155, 0.1479, 0.04264, 0.1472, 0.04264, 0.1396, 0.03877, 0.1396, 0.03764, 0.1399, 0.03764, 0.1399, 0.03877, 0.1399, 0.03991, 0.1399, 0.04104, 0.1396, 0.04104, 0.1396, 0.03991, 0.1367, 0.04071, 0.1369, 0.04071, 0.1369, 0.04139, 0.1367, 0.0414, 0.9484, 0.5102, 0.9484, 0.5091, 0.9491, 0.5091, 0.9491, 0.5102, 0.1575, 0.04082, 0.1577, 0.04082, 0.1577, 0.04151, 0.1575, 0.04151, 0.1479, 0.04264, 0.1479, 0.04155, 0.1486, 0.04155, 0.1486, 0.04264, 0.1396, 0.03877, 0.1399, 0.03877, 0.1399, 0.03991, 0.1396, 0.03991, 0.1393, 0.04043, 0.1396, 0.04043, 0.1396, 0.04156, 0.1393, 0.04156, 0.249, 0.8755, 0.2491, 0.8756, 0.249, 0.8756, 0.2443, 0.874, 0.2443, 0.8738, 0.2444, 0.8738, 0.2444, 0.8739, 0.2444, 0.874, 0.249, 0.8755, 0.2491, 0.8754, 0.2491, 0.8756, 0.2491, 0.8745, 0.2491, 0.8744, 0.2491, 0.8744, 0.2491, 0.8745, 0.249, 0.8755, 0.249, 0.8753, 0.2491, 0.8754, 0.2444, 0.8743, 0.2444, 0.8745, 0.2443, 0.8745, 0.2443, 0.8743, 0.249, 0.8755, 0.2489, 0.8754, 0.249, 0.8753, 0.2444, 0.8745, 0.2444, 0.8746, 0.2443, 0.8746, 0.2443, 0.8745, 0.249, 0.8755, 0.2489, 0.8756, 0.2489, 0.8754, 0.2443, 0.8746, 0.2443, 0.8748, 0.2443, 0.8748, 0.2443, 0.8746, 0.249, 0.8755, 0.249, 0.8756, 0.2489, 0.8756, 0.2443, 0.8741, 0.2443, 0.874, 0.2444, 0.874, 0.2444, 0.874, 0.2444, 0.8741, 0.2547, 0.8826, 0.2548, 0.8827, 0.2547, 0.8827, 0.2502, 0.8798, 0.2502, 0.8799, 0.2502, 0.8799, 0.2502, 0.8798, 0.2547, 0.8826, 0.2548, 0.8825, 0.2548, 0.8827, 0.2502, 0.8803, 0.2502, 0.8802, 0.2502, 0.8802, 0.2502, 0.8803, 0.2502, 0.8803, 0.2547, 0.8826, 0.2547, 0.8824, 0.2548, 0.8825, 0.255, 0.8802, 0.255, 0.8801, 0.255, 0.8801, 0.255, 0.8802, 0.2547, 0.8826, 0.2546, 0.8825, 0.2547, 0.8824, 0.255, 0.8801, 0.255, 0.88, 0.255, 0.88, 0.255, 0.8801, 0.2547, 0.8826, 0.2546, 0.8827, 0.2546, 0.8825, 0.255, 0.8804, 0.255, 0.8805, 0.255, 0.8805, 0.255, 0.8804, 0.2547, 0.8826, 0.2547, 0.8827, 0.2546, 0.8827, 0.2502, 0.8797, 0.2502, 0.8798, 0.2502, 0.8798, 0.2502, 0.8797, 0.2502, 0.8797, 0.2508, 0.8809, 0.2509, 0.881, 0.2508, 0.8811, 0.2463, 0.8781, 0.2463, 0.8782, 0.2463, 0.8782, 0.2462, 0.8781, 0.2508, 0.8809, 0.2509, 0.8808, 0.2509, 0.881, 0.2463, 0.8785, 0.2463, 0.8784, 0.2463, 0.8784, 0.2463, 0.8785, 0.2508, 0.8809, 0.2508, 0.8808, 0.2509, 0.8808, 0.2463, 0.878, 0.2463, 0.8781, 0.2463, 0.8781, 0.2463, 0.878, 0.2508, 0.8809, 0.2506, 0.8808, 0.2508, 0.8808, 0.2463, 0.8781, 0.2463, 0.8782, 0.2463, 0.8782, 0.2463, 0.8781, 0.2508, 0.8809, 0.2506, 0.881, 0.2506, 0.8808, 0.2463, 0.8785, 0.2463, 0.8787, 0.2463, 0.8787, 0.2463, 0.8786, 0.2463, 0.8785, 0.2508, 0.8809, 0.2508, 0.8811, 0.2506, 0.881, 0.2463, 0.878, 0.2463, 0.8781, 0.2462, 0.8781, 0.2463, 0.878, 0.7852, 0.4886, 0.7848, 0.4886, 0.785, 0.4876, 0.7851, 0.4876, 0.7852, 0.4863, 0.7852, 0.4863, 0.7852, 0.4873, 0.7852, 0.4873, 0.7801, 0.4883, 0.7802, 0.4883, 0.7804, 0.4893, 0.78, 0.4893, 0.7805, 0.4888, 0.7805, 0.4879, 0.7806, 0.4879, 0.7806, 0.4888, 0.7894, 0.4901, 0.7904, 0.4901, 0.7904, 0.4911, 0.7894, 0.4911, 0.7837, 0.4895, 0.7841, 0.4895, 0.7841, 0.4895, 0.7837, 0.4895, 0.7841, 0.4886, 0.7837, 0.4886, 0.7837, 0.4886, 0.7841, 0.4886, 0.7837, 0.4886, 0.7837, 0.4895, 0.7837, 0.4895, 0.7837, 0.4886, 0.7841, 0.4895, 0.7841, 0.4886, 0.7841, 0.4886, 0.7841, 0.4895, 0.1525, 0.0341, 0.1528, 0.0341, 0.1527, 0.03412, 0.1526, 0.03412, 0.1525, 0.03425, 0.1526, 0.03438, 0.1527, 0.03438, 0.1527, 0.03439, 0.1526, 0.03439, 0.1525, 0.03452, 0.1526, 0.03465, 0.1527, 0.03465, 0.1528, 0.03461, 0.1528, 0.03476, 0.1527, 0.03467, 0.1526, 0.03467, 0.1525, 0.0348, 0.1526, 0.03493, 0.1527, 0.03493, 0.1528, 0.03482, 0.1528, 0.03495, 0.1525, 0.03495, 0.7842, 0.4895, 0.7842, 0.4899, 0.7841, 0.4899, 0.7841, 0.4895, 0.7841, 0.4902, 0.7841, 0.4899, 0.7842, 0.4899, 0.7842, 0.4902, 0.7805, 0.4879, 0.7805, 0.487, 0.7806, 0.487, 0.7806, 0.4879, 0.1528, 0.03495, 0.1528, 0.03482, 0.1528, 0.0348, 0.1528, 0.03476, 0.1528, 0.03461, 0.1528, 0.03452, 0.1527, 0.03439, 0.1527, 0.03439, 0.1527, 0.03438, 0.1527, 0.03438, 0.1528, 0.03425, 0.1527, 0.03412, 0.1528, 0.0341])
me_plane.materials.append(mat_material_001)
me_plane.use_remesh_fix_poles = True
me_plane.use_remesh_preserve_attributes = False
me_plane.use_mirror_vertex_groups = False
me_plane.update()
me_plane_001 = bpy.data.meshes.new('Plane.001')
me_plane_001.from_pydata([(0.3768, -0.8365, 0.187), (0.5044, -0.8365, 0.187), (0.3768, -0.6497, 0.187), (0.5044, -0.6497, 0.187), (0.3768, -0.7044, 0.05485), (0.5044, -0.7044, 0.05485), (0.3768, -0.8365, 0.0001115), (0.5044, -0.8365, 0.0001115), (0.3768, -0.9687, 0.05485), (0.5044, -0.9687, 0.05485), (0.3768, -1.023, 0.187), (0.5044, -1.023, 0.187), (0.3768, -0.9687, 0.3191), (0.5044, -0.9687, 0.3191), (0.3768, -0.8365, 0.3739), (0.5044, -0.8365, 0.3739), (0.3768, -0.7044, 0.3191), (0.5044, -0.7044, 0.3191), (0.5044, -0.749, 0.09944), (0.5044, -0.7127, 0.187), (0.5044, -0.8365, 0.06317), (0.5044, -0.9241, 0.09944), (0.5044, -0.9603, 0.187), (0.5044, -0.9241, 0.2745), (0.5044, -0.8365, 0.3108), (0.5044, -0.749, 0.2745)], [], [(0, 2, 4), (1, 18, 19), (2, 3, 5, 4), (0, 4, 6), (1, 20, 18), (4, 5, 7, 6), (0, 6, 8), (1, 21, 20), (6, 7, 9, 8), (0, 8, 10), (1, 22, 21), (8, 9, 11, 10), (0, 10, 12), (1, 23, 22), (10, 11, 13, 12), (0, 12, 14), (1, 24, 23), (12, 13, 15, 14), (0, 14, 16), (1, 25, 24), (14, 15, 17, 16), (0, 16, 2), (1, 19, 25), (16, 17, 3, 2), (19, 18, 5, 3), (18, 20, 7, 5), (20, 21, 9, 7), (21, 22, 11, 9), (22, 23, 13, 11), (23, 24, 15, 13), (24, 25, 17, 15), (25, 19, 3, 17)])
_uv = me_plane_001.uv_layers.new(name='UVMap')
_uv.uv.foreach_set('vector', [0.1114, 0.04472, 0.1111, 0.04549, 0.1106, 0.04504, 0.2506, 0.03776, 0.2511, 0.03797, 0.2508, 0.03827, 0.1256, 0.04282, 0.125, 0.04282, 0.125, 0.04224, 0.1256, 0.04224, 0.1114, 0.04472, 0.1106, 0.04504, 0.1106, 0.0444, 0.2506, 0.03776, 0.2511, 0.03755, 0.2511, 0.03797, 0.1096, 0.04549, 0.1102, 0.04549, 0.1102, 0.04608, 0.1096, 0.04608, 0.1114, 0.04472, 0.1106, 0.0444, 0.1111, 0.04395, 0.2506, 0.03776, 0.2508, 0.03725, 0.2511, 0.03755, 0.1096, 0.04608, 0.1102, 0.04608, 0.1102, 0.04667, 0.1096, 0.04667, 0.1114, 0.04472, 0.1111, 0.04395, 0.1117, 0.04395, 0.2506, 0.03776, 0.2504, 0.03725, 0.2508, 0.03725, 0.1244, 0.04224, 0.125, 0.04224, 0.125, 0.04283, 0.1244, 0.04283, 0.1114, 0.04472, 0.1117, 0.04395, 0.1121, 0.0444, 0.2506, 0.03776, 0.2501, 0.03755, 0.2504, 0.03725, 0.1244, 0.04283, 0.125, 0.04283, 0.125, 0.04342, 0.1244, 0.04342, 0.1114, 0.04472, 0.1121, 0.0444, 0.1121, 0.04504, 0.2506, 0.03776, 0.2501, 0.03797, 0.2501, 0.03755, 0.1256, 0.04578, 0.125, 0.04578, 0.125, 0.04517, 0.1256, 0.04517, 0.1114, 0.04472, 0.1121, 0.04504, 0.1117, 0.04549, 0.2506, 0.03776, 0.2504, 0.03827, 0.2501, 0.03797, 0.1256, 0.04517, 0.125, 0.04517, 0.125, 0.0446, 0.1256, 0.0446, 0.1114, 0.04472, 0.1117, 0.04549, 0.1111, 0.04549, 0.2506, 0.03776, 0.2508, 0.03827, 0.2504, 0.03827, 0.1256, 0.04342, 0.125, 0.04342, 0.125, 0.04282, 0.1256, 0.04282, 0.1204, 0.04566, 0.1207, 0.04536, 0.1209, 0.04546, 0.1205, 0.04592, 0.1207, 0.04536, 0.1207, 0.04493, 0.1209, 0.04483, 0.1209, 0.04546, 0.1207, 0.04493, 0.1204, 0.04463, 0.1205, 0.04437, 0.1209, 0.04483, 0.1204, 0.04463, 0.12, 0.04463, 0.1199, 0.04437, 0.1205, 0.04437, 0.12, 0.04463, 0.1197, 0.04493, 0.1194, 0.04483, 0.1199, 0.04437, 0.1197, 0.04493, 0.1197, 0.04536, 0.1194, 0.04546, 0.1194, 0.04483, 0.1197, 0.04536, 0.12, 0.04566, 0.1199, 0.04592, 0.1194, 0.04546, 0.12, 0.04566, 0.1204, 0.04566, 0.1205, 0.04592, 0.1199, 0.04592])
me_plane_001.materials.append(mat_material_001)
me_plane_001.use_remesh_fix_poles = True
me_plane_001.use_remesh_preserve_attributes = False
me_plane_001.use_mirror_vertex_groups = False
me_plane_001.update()
me_plane_002 = bpy.data.meshes.new('Plane.002')
me_plane_002.from_pydata([(-0.3768, -0.8365, 0.187), (-0.5044, -0.8365, 0.187), (-0.3768, -0.6497, 0.187), (-0.5044, -0.6497, 0.187), (-0.3768, -0.7044, 0.05485), (-0.5044, -0.7044, 0.05485), (-0.3768, -0.8365, 0.0001115), (-0.5044, -0.8365, 0.0001115), (-0.3768, -0.9687, 0.05485), (-0.5044, -0.9687, 0.05485), (-0.3768, -1.023, 0.187), (-0.5044, -1.023, 0.187), (-0.3768, -0.9687, 0.3191), (-0.5044, -0.9687, 0.3191), (-0.3768, -0.8365, 0.3739), (-0.5044, -0.8365, 0.3739), (-0.3768, -0.7044, 0.3191), (-0.5044, -0.7044, 0.3191), (-0.5044, -0.749, 0.09944), (-0.5044, -0.7127, 0.187), (-0.5044, -0.8365, 0.06317), (-0.5044, -0.9241, 0.09944), (-0.5044, -0.9603, 0.187), (-0.5044, -0.9241, 0.2745), (-0.5044, -0.8365, 0.3108), (-0.5044, -0.749, 0.2745)], [], [(0, 4, 2), (1, 19, 18), (2, 4, 5, 3), (0, 6, 4), (1, 18, 20), (4, 6, 7, 5), (0, 8, 6), (1, 20, 21), (6, 8, 9, 7), (0, 10, 8), (1, 21, 22), (8, 10, 11, 9), (0, 12, 10), (1, 22, 23), (10, 12, 13, 11), (0, 14, 12), (1, 23, 24), (12, 14, 15, 13), (0, 16, 14), (1, 24, 25), (14, 16, 17, 15), (0, 2, 16), (1, 25, 19), (16, 2, 3, 17), (19, 3, 5, 18), (18, 5, 7, 20), (20, 7, 9, 21), (21, 9, 11, 22), (22, 11, 13, 23), (23, 13, 15, 24), (24, 15, 17, 25), (25, 17, 3, 19)])
_uv = me_plane_002.uv_layers.new(name='UVMap')
_uv.uv.foreach_set('vector', [0.1114, 0.04318, 0.1106, 0.04286, 0.1111, 0.0424, 0.2532, 0.03563, 0.253, 0.03614, 0.2527, 0.03584, 0.1113, 0.04609, 0.1113, 0.04667, 0.1108, 0.04667, 0.1108, 0.04609, 0.1114, 0.04318, 0.1106, 0.04349, 0.1106, 0.04286, 0.2532, 0.03563, 0.2527, 0.03584, 0.2527, 0.03542, 0.1091, 0.04667, 0.1091, 0.04608, 0.1096, 0.04608, 0.1096, 0.04667, 0.1114, 0.04318, 0.1111, 0.04395, 0.1106, 0.04349, 0.2532, 0.03563, 0.2527, 0.03542, 0.253, 0.03512, 0.1091, 0.04608, 0.1091, 0.04549, 0.1096, 0.04549, 0.1096, 0.04608, 0.1114, 0.04318, 0.1117, 0.04395, 0.1111, 0.04395, 0.2532, 0.03563, 0.253, 0.03512, 0.2534, 0.03512, 0.1244, 0.04487, 0.1244, 0.04428, 0.125, 0.04428, 0.125, 0.04487, 0.1114, 0.04318, 0.1121, 0.0435, 0.1117, 0.04395, 0.2532, 0.03563, 0.2534, 0.03512, 0.2537, 0.03542, 0.1244, 0.04428, 0.1244, 0.04369, 0.125, 0.04369, 0.125, 0.04428, 0.1114, 0.04318, 0.1121, 0.04286, 0.1121, 0.0435, 0.2532, 0.03563, 0.2537, 0.03542, 0.2537, 0.03584, 0.125, 0.0446, 0.125, 0.044, 0.1256, 0.044, 0.1256, 0.0446, 0.1114, 0.04318, 0.1117, 0.0424, 0.1121, 0.04286, 0.2532, 0.03563, 0.2537, 0.03584, 0.2534, 0.03614, 0.125, 0.044, 0.125, 0.04342, 0.1256, 0.04342, 0.1256, 0.044, 0.1114, 0.04318, 0.1111, 0.0424, 0.1117, 0.0424, 0.2532, 0.03563, 0.2534, 0.03614, 0.253, 0.03614, 0.1113, 0.04549, 0.1113, 0.04609, 0.1108, 0.04609, 0.1108, 0.04549, 0.1226, 0.04352, 0.1225, 0.04378, 0.122, 0.04333, 0.1223, 0.04322, 0.1223, 0.04322, 0.122, 0.04333, 0.122, 0.04269, 0.1223, 0.0428, 0.1223, 0.0428, 0.122, 0.04269, 0.1225, 0.04224, 0.1226, 0.0425, 0.1226, 0.0425, 0.1225, 0.04224, 0.1231, 0.04224, 0.123, 0.0425, 0.123, 0.0425, 0.1231, 0.04224, 0.1235, 0.04269, 0.1233, 0.0428, 0.1233, 0.0428, 0.1235, 0.04269, 0.1235, 0.04333, 0.1233, 0.04322, 0.1233, 0.04322, 0.1235, 0.04333, 0.1231, 0.04378, 0.123, 0.04352, 0.123, 0.04352, 0.1231, 0.04378, 0.1225, 0.04378, 0.1226, 0.04352])
me_plane_002.materials.append(mat_material_001)
me_plane_002.use_remesh_fix_poles = True
me_plane_002.use_remesh_preserve_attributes = False
me_plane_002.use_mirror_vertex_groups = False
me_plane_002.update()
me_plane_003 = bpy.data.meshes.new('Plane.003')
me_plane_003.from_pydata([(0.3768, 0.63, 0.187), (0.5044, 0.63, 0.187), (0.3768, 0.8169, 0.187), (0.5044, 0.8169, 0.187), (0.3768, 0.7622, 0.05485), (0.5044, 0.7622, 0.05485), (0.3768, 0.63, 0.0001115), (0.5044, 0.63, 0.0001115), (0.3768, 0.4979, 0.05485), (0.5044, 0.4979, 0.05485), (0.3768, 0.4432, 0.187), (0.5044, 0.4432, 0.187), (0.3768, 0.4979, 0.3191), (0.5044, 0.4979, 0.3191), (0.3768, 0.63, 0.3739), (0.5044, 0.63, 0.3739), (0.3768, 0.7622, 0.3191), (0.5044, 0.7622, 0.3191), (0.5044, 0.7176, 0.09944), (0.5044, 0.7539, 0.187), (0.5044, 0.63, 0.06317), (0.5044, 0.5425, 0.09944), (0.5044, 0.5062, 0.187), (0.5044, 0.5425, 0.2745), (0.5044, 0.63, 0.3108), (0.5044, 0.7176, 0.2745)], [], [(0, 2, 4), (1, 18, 19), (2, 3, 5, 4), (0, 4, 6), (1, 20, 18), (4, 5, 7, 6), (0, 6, 8), (1, 21, 20), (6, 7, 9, 8), (0, 8, 10), (1, 22, 21), (8, 9, 11, 10), (0, 10, 12), (1, 23, 22), (10, 11, 13, 12), (0, 12, 14), (1, 24, 23), (12, 13, 15, 14), (0, 14, 16), (1, 25, 24), (14, 15, 17, 16), (0, 16, 2), (1, 19, 25), (16, 17, 3, 2), (19, 18, 5, 3), (18, 20, 7, 5), (20, 21, 9, 7), (21, 22, 11, 9), (22, 23, 13, 11), (23, 24, 15, 13), (24, 25, 17, 15), (25, 19, 3, 17)])
_uv = me_plane_003.uv_layers.new(name='UVMap')
_uv.uv.foreach_set('vector', [0.1098, 0.04472, 0.1095, 0.04549, 0.1091, 0.04504, 0.2491, 0.03774, 0.2485, 0.03753, 0.2488, 0.03723, 0.1102, 0.04609, 0.1108, 0.04609, 0.1108, 0.04667, 0.1102, 0.04667, 0.1098, 0.04472, 0.1091, 0.04504, 0.1091, 0.0444, 0.2491, 0.03774, 0.2485, 0.03795, 0.2485, 0.03753, 0.1133, 0.04666, 0.1127, 0.04666, 0.1127, 0.04606, 0.1133, 0.04606, 0.1098, 0.04472, 0.1091, 0.0444, 0.1095, 0.04395, 0.2491, 0.03774, 0.2488, 0.03825, 0.2485, 0.03795, 0.1133, 0.04606, 0.1127, 0.04606, 0.1127, 0.04548, 0.1133, 0.04548, 0.1098, 0.04472, 0.1095, 0.04395, 0.1102, 0.04395, 0.2491, 0.03774, 0.2493, 0.03825, 0.2488, 0.03825, 0.1244, 0.04487, 0.125, 0.04487, 0.125, 0.04546, 0.1244, 0.04546, 0.1098, 0.04472, 0.1102, 0.04395, 0.1106, 0.0444, 0.2491, 0.03774, 0.2496, 0.03795, 0.2493, 0.03825, 0.1244, 0.04546, 0.125, 0.04546, 0.125, 0.04605, 0.1244, 0.04605, 0.1098, 0.04472, 0.1106, 0.0444, 0.1106, 0.04504, 0.2491, 0.03774, 0.2496, 0.03753, 0.2496, 0.03795, 0.1251, 0.0358, 0.1256, 0.0358, 0.1256, 0.03641, 0.1251, 0.03641, 0.1098, 0.04472, 0.1106, 0.04504, 0.1102, 0.04549, 0.2491, 0.03774, 0.2493, 0.03723, 0.2496, 0.03753, 0.1251, 0.03641, 0.1256, 0.03641, 0.1256, 0.03698, 0.1251, 0.03698, 0.1098, 0.04472, 0.1102, 0.04549, 0.1095, 0.04549, 0.2491, 0.03774, 0.2488, 0.03723, 0.2493, 0.03723, 0.1102, 0.04549, 0.1108, 0.04549, 0.1108, 0.04609, 0.1102, 0.04609, 0.1184, 0.04461, 0.1181, 0.04491, 0.1179, 0.0448, 0.1183, 0.04435, 0.1181, 0.04491, 0.1181, 0.04533, 0.1179, 0.04544, 0.1179, 0.0448, 0.1181, 0.04533, 0.1184, 0.04563, 0.1183, 0.04589, 0.1179, 0.04544, 0.1184, 0.04563, 0.1188, 0.04563, 0.119, 0.04589, 0.1183, 0.04589, 0.1188, 0.04563, 0.1191, 0.04534, 0.1194, 0.04544, 0.119, 0.04589, 0.1191, 0.04534, 0.1191, 0.04491, 0.1194, 0.0448, 0.1194, 0.04544, 0.1191, 0.04491, 0.1188, 0.04461, 0.119, 0.04435, 0.1194, 0.0448, 0.1188, 0.04461, 0.1184, 0.04461, 0.1183, 0.04435, 0.119, 0.04435])
me_plane_003.materials.append(mat_material_001)
me_plane_003.use_remesh_fix_poles = True
me_plane_003.use_remesh_preserve_attributes = False
me_plane_003.use_mirror_vertex_groups = False
me_plane_003.update()
me_plane_004 = bpy.data.meshes.new('Plane.004')
me_plane_004.from_pydata([(-0.3768, 0.63, 0.187), (-0.5044, 0.63, 0.187), (-0.3768, 0.8169, 0.187), (-0.5044, 0.8169, 0.187), (-0.3768, 0.7622, 0.05485), (-0.5044, 0.7622, 0.05485), (-0.3768, 0.63, 0.0001115), (-0.5044, 0.63, 0.0001115), (-0.3768, 0.4979, 0.05485), (-0.5044, 0.4979, 0.05485), (-0.3768, 0.4432, 0.187), (-0.5044, 0.4432, 0.187), (-0.3768, 0.4979, 0.3191), (-0.5044, 0.4979, 0.3191), (-0.3768, 0.63, 0.3739), (-0.5044, 0.63, 0.3739), (-0.3768, 0.7622, 0.3191), (-0.5044, 0.7622, 0.3191), (-0.5044, 0.7176, 0.09944), (-0.5044, 0.7539, 0.187), (-0.5044, 0.63, 0.06317), (-0.5044, 0.5425, 0.09944), (-0.5044, 0.5062, 0.187), (-0.5044, 0.5425, 0.2745), (-0.5044, 0.63, 0.3108), (-0.5044, 0.7176, 0.2745)], [], [(0, 4, 2), (1, 19, 18), (2, 4, 5, 3), (0, 6, 4), (1, 18, 20), (4, 6, 7, 5), (0, 8, 6), (1, 20, 21), (6, 8, 9, 7), (0, 10, 8), (1, 21, 22), (8, 10, 11, 9), (0, 12, 10), (1, 22, 23), (10, 12, 13, 11), (0, 14, 12), (1, 23, 24), (12, 14, 15, 13), (0, 16, 14), (1, 24, 25), (14, 16, 17, 15), (0, 2, 16), (1, 25, 19), (16, 2, 3, 17), (19, 3, 5, 18), (18, 5, 7, 20), (20, 7, 9, 21), (21, 9, 11, 22), (22, 11, 13, 23), (23, 13, 15, 24), (24, 15, 17, 25), (25, 17, 3, 19)])
_uv = me_plane_004.uv_layers.new(name='UVMap')
_uv.uv.foreach_set('vector', [0.1228, 0.04455, 0.1235, 0.04487, 0.1231, 0.04533, 0.2403, 0.03579, 0.24, 0.0363, 0.2398, 0.03601, 0.1119, 0.04609, 0.1119, 0.04667, 0.1113, 0.04667, 0.1113, 0.04609, 0.1228, 0.04455, 0.1235, 0.04424, 0.1235, 0.04487, 0.2403, 0.03579, 0.2398, 0.03601, 0.2398, 0.03558, 0.1127, 0.04548, 0.1127, 0.04607, 0.1121, 0.04607, 0.1121, 0.04548, 0.1228, 0.04455, 0.1231, 0.04378, 0.1235, 0.04424, 0.2403, 0.03579, 0.2398, 0.03558, 0.24, 0.03528, 0.1127, 0.04607, 0.1127, 0.04666, 0.1121, 0.04666, 0.1121, 0.04607, 0.1228, 0.04455, 0.1225, 0.04378, 0.1231, 0.04378, 0.2403, 0.03579, 0.24, 0.03528, 0.2405, 0.03528, 0.1235, 0.04533, 0.1235, 0.04592, 0.1229, 0.04592, 0.1229, 0.04533, 0.1228, 0.04455, 0.122, 0.04423, 0.1225, 0.04378, 0.2403, 0.03579, 0.2405, 0.03528, 0.2408, 0.03558, 0.1235, 0.04592, 0.1235, 0.04651, 0.1229, 0.04651, 0.1229, 0.04592, 0.1228, 0.04455, 0.122, 0.04487, 0.122, 0.04423, 0.2403, 0.03579, 0.2408, 0.03558, 0.2408, 0.036, 0.1251, 0.0358, 0.1251, 0.0352, 0.1256, 0.0352, 0.1256, 0.0358, 0.1228, 0.04455, 0.1225, 0.04533, 0.122, 0.04487, 0.2403, 0.03579, 0.2408, 0.036, 0.2405, 0.0363, 0.1251, 0.0352, 0.1251, 0.03462, 0.1256, 0.03462, 0.1256, 0.0352, 0.1228, 0.04455, 0.1231, 0.04533, 0.1225, 0.04533, 0.2403, 0.03579, 0.2405, 0.0363, 0.24, 0.0363, 0.1119, 0.04549, 0.1119, 0.04609, 0.1113, 0.04609, 0.1113, 0.04549, 0.1096, 0.04369, 0.1095, 0.04395, 0.1091, 0.0435, 0.1093, 0.04339, 0.1093, 0.04339, 0.1091, 0.0435, 0.1091, 0.04286, 0.1093, 0.04296, 0.1093, 0.04296, 0.1091, 0.04286, 0.1095, 0.0424, 0.1096, 0.04266, 0.1096, 0.04266, 0.1095, 0.0424, 0.1102, 0.0424, 0.11, 0.04266, 0.11, 0.04266, 0.1102, 0.0424, 0.1106, 0.04286, 0.1103, 0.04296, 0.1103, 0.04296, 0.1106, 0.04286, 0.1106, 0.04349, 0.1103, 0.04339, 0.1103, 0.04339, 0.1106, 0.04349, 0.1102, 0.04395, 0.11, 0.04369, 0.11, 0.04369, 0.1102, 0.04395, 0.1095, 0.04395, 0.1096, 0.04369])
me_plane_004.materials.append(mat_material_001)
me_plane_004.use_remesh_fix_poles = True
me_plane_004.use_remesh_preserve_attributes = False
me_plane_004.use_mirror_vertex_groups = False
me_plane_004.update()

# ---- objects
ob_muscle_car_03_blue = bpy.data.objects.new('Muscle_Car_03_Blue', me_plane)
ob_wheel_fl = bpy.data.objects.new('Wheel_FL', me_plane_001)
ob_wheel_fr = bpy.data.objects.new('Wheel_FR', me_plane_002)
ob_wheel_rl = bpy.data.objects.new('Wheel_RL', me_plane_003)
ob_wheel_rr = bpy.data.objects.new('Wheel_RR', me_plane_004)

# ---- transforms, parenting, visibility, modifiers, constraints
ob_muscle_car_03_blue.location = (0.0, 0.0, 0.0)
ob_muscle_car_03_blue.lineart.crease_threshold = 0.0
ob_wheel_fl.parent = ob_muscle_car_03_blue
ob_wheel_fl.location = (0.0, 0.0, 0.0)
ob_wheel_fl.lineart.crease_threshold = 0.0
ob_wheel_fr.parent = ob_muscle_car_03_blue
ob_wheel_fr.location = (0.0, 0.0, 0.0)
ob_wheel_fr.lineart.crease_threshold = 0.0
ob_wheel_rl.parent = ob_muscle_car_03_blue
ob_wheel_rl.location = (0.0, 0.0, 0.0)
ob_wheel_rl.lineart.crease_threshold = 0.0
ob_wheel_rr.parent = ob_muscle_car_03_blue
ob_wheel_rr.location = (0.0, 0.0, 0.0)
ob_wheel_rr.lineart.crease_threshold = 0.0

# ---- collection membership
col_collection.objects.link(ob_muscle_car_03_blue)
col_collection.objects.link(ob_wheel_fl)
col_collection.objects.link(ob_wheel_fr)
col_collection.objects.link(ob_wheel_rl)
col_collection.objects.link(ob_wheel_rr)

# ---- scene / render settings (as saved in the file)
scene.frame_start = 1; scene.frame_end = 250; scene.frame_set(0)
scene.render.engine = 'BLENDER_EEVEE_NEXT'
scene.cycles.use_denoising = False
scene.cycles.samples = 128
scene.cycles.sampling_pattern = 'TABULATED_SOBOL'
scene.cycles.use_adaptive_sampling = False
scene.cycles.use_light_tree = False
scene.view_settings.view_transform = 'Filmic'
bpy.context.view_layer.update()

# ---- added for rendering (the .blend has no active camera and no usable light): camera, sun
cam_auto = bpy.data.cameras.new('AutoCamera')
cam_auto.lens = 50.0
cam_auto.sensor_width = 36.0
cam_auto.clip_end = 1000.0
ob_auto_camera = bpy.data.objects.new('AutoCamera', cam_auto)
scene.collection.objects.link(ob_auto_camera)
ob_auto_camera.location = (2.88251, -3.56606, 2.69685)
ob_auto_camera.rotation_euler = (1.09748, -7.21219e-08, 0.694738)
scene.camera = ob_auto_camera
light_auto_sun = bpy.data.lights.new('AutoSun', 'SUN')
light_auto_sun.energy = 3.0
light_auto_sun.angle = 0.0523599
ob_auto_sun = bpy.data.objects.new('AutoSun', light_auto_sun)
scene.collection.objects.link(ob_auto_sun)
ob_auto_sun.rotation_euler = (0.872665, 0.174533, 0.523599)
bpy.context.view_layer.update()
